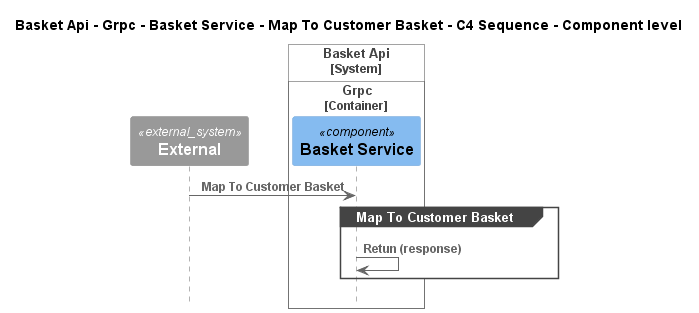

The diagram above was rendered by PlantUML. Its source (embedded in the PNG):
@startuml
!pragma layout smetana
!include ..\..\..\..\..\..\..\..\.c4s\C4_Sequence.puml

title Basket Api - Grpc - Basket Service - Map To Customer Basket - C4 Sequence - Component level

System_Ext(C4InterFlow.SoftwareSystems.ExternalSystem, "External", "")

System_Boundary(dotnet.eShop.Architecture.SoftwareSystems.BasketApi, "Basket Api")
    
Container_Boundary(dotnet.eShop.Architecture.SoftwareSystems.BasketApi.Containers.Grpc, "Grpc")
    Component(dotnet.eShop.Architecture.SoftwareSystems.BasketApi.Containers.Grpc.Components.BasketService, "Basket Service", "", "")
Boundary_End()
Boundary_End()

Rel(C4InterFlow.SoftwareSystems.ExternalSystem, dotnet.eShop.Architecture.SoftwareSystems.BasketApi.Containers.Grpc.Components.BasketService, "Map To Customer Basket")
group Map To Customer Basket
Rel(dotnet.eShop.Architecture.SoftwareSystems.BasketApi.Containers.Grpc.Components.BasketService, dotnet.eShop.Architecture.SoftwareSystems.BasketApi.Containers.Grpc.Components.BasketService, "Retun (response)")
end


@enduml